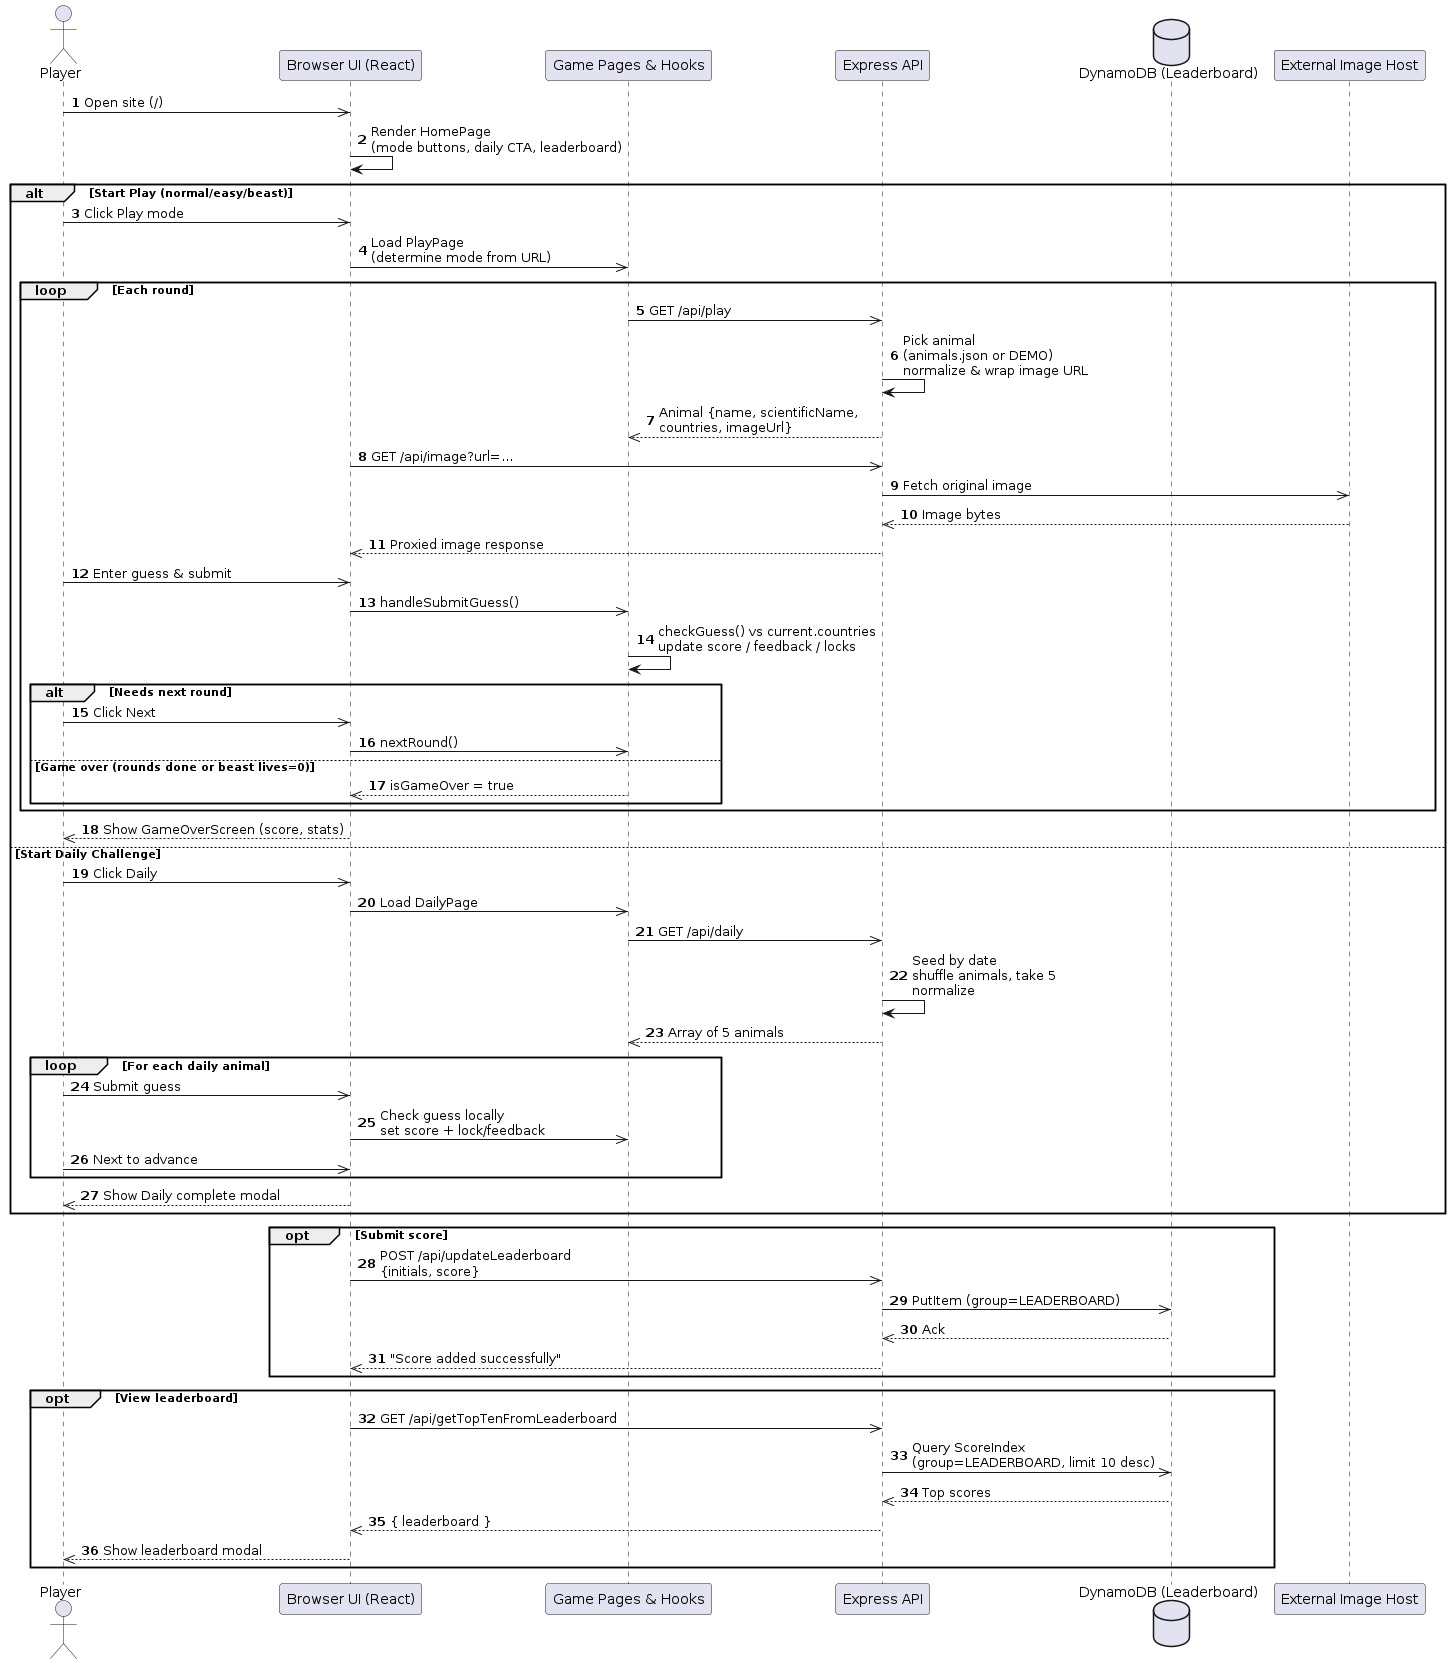

The diagram above was rendered by PlantUML. Its source (embedded in the PNG):
@startuml
autonumber

actor U as "Player"
participant UI as "Browser UI (React)"
participant G as "Game Pages & Hooks"
participant API as "Express API"
database DB as "DynamoDB (Leaderboard)"
participant IMG as "External Image Host"

U ->> UI: Open site (/)
UI -> UI: Render HomePage\n(mode buttons, daily CTA, leaderboard)

alt Start Play (normal/easy/beast)
  U ->> UI: Click Play mode
  UI ->> G: Load PlayPage\n(determine mode from URL)
  loop Each round
    G ->> API: GET /api/play
    API -> API: Pick animal\n(animals.json or DEMO)\nnormalize & wrap image URL
    API -->> G: Animal {name, scientificName,\ncountries, imageUrl}
    UI ->> API: GET /api/image?url=...
    API ->> IMG: Fetch original image
    IMG -->> API: Image bytes
    API -->> UI: Proxied image response
    U ->> UI: Enter guess & submit
    UI ->> G: handleSubmitGuess()
    G -> G: checkGuess() vs current.countries\nupdate score / feedback / locks
    alt Needs next round
      U ->> UI: Click Next
      UI ->> G: nextRound()
    else Game over (rounds done or beast lives=0)
      G -->> UI: isGameOver = true
    end
  end
  UI -->> U: Show GameOverScreen (score, stats)
else Start Daily Challenge
  U ->> UI: Click Daily
  UI ->> G: Load DailyPage
  G ->> API: GET /api/daily
  API -> API: Seed by date\nshuffle animals, take 5\nnormalize
  API -->> G: Array of 5 animals
  loop For each daily animal
    U ->> UI: Submit guess
    UI ->> G: Check guess locally\nset score + lock/feedback
    U ->> UI: Next to advance
  end
  UI -->> U: Show Daily complete modal
end

opt Submit score
  UI ->> API: POST /api/updateLeaderboard\n{initials, score}
  API ->> DB: PutItem (group=LEADERBOARD)
  DB -->> API: Ack
  API -->> UI: "Score added successfully"
end

opt View leaderboard
  UI ->> API: GET /api/getTopTenFromLeaderboard
  API ->> DB: Query ScoreIndex\n(group=LEADERBOARD, limit 10 desc)
  DB -->> API: Top scores
  API -->> UI: { leaderboard }
  UI -->> U: Show leaderboard modal
end
@enduml